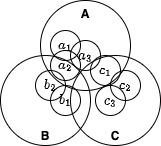

The diagram above was exported from draw.io. Its source (the exported page's mxGraphModel, read from the mxfile embedded in the PNG):
<mxGraphModel dx="1554" dy="967" grid="1" gridSize="10" guides="1" tooltips="1" connect="1" arrows="1" fold="1" page="1" pageScale="1" pageWidth="827" pageHeight="1169" math="1" shadow="0">
  <root>
    <mxCell id="0" />
    <mxCell id="1" parent="0" />
    <mxCell id="ggSra3IQvJYeqxnsObrb-1" value="B" style="ellipse;whiteSpace=wrap;html=1;aspect=fixed;fillColor=none;verticalAlign=bottom;gradientColor=none;fontStyle=1" vertex="1" parent="1">
      <mxGeometry x="230" y="320" width="90" height="90" as="geometry" />
    </mxCell>
    <mxCell id="ggSra3IQvJYeqxnsObrb-2" value="A" style="ellipse;whiteSpace=wrap;html=1;aspect=fixed;fillColor=none;verticalAlign=top;gradientColor=none;fontStyle=1" vertex="1" parent="1">
      <mxGeometry x="270" y="265" width="90" height="90" as="geometry" />
    </mxCell>
    <mxCell id="ggSra3IQvJYeqxnsObrb-3" value="C" style="ellipse;whiteSpace=wrap;html=1;aspect=fixed;fillColor=none;verticalAlign=bottom;gradientColor=none;fontStyle=1" vertex="1" parent="1">
      <mxGeometry x="300" y="320" width="90" height="90" as="geometry" />
    </mxCell>
    <mxCell id="ggSra3IQvJYeqxnsObrb-4" value="$$a_1$$" style="ellipse;whiteSpace=wrap;html=1;aspect=fixed;fillColor=none;" vertex="1" parent="1">
      <mxGeometry x="280" y="295" width="30" height="30" as="geometry" />
    </mxCell>
    <mxCell id="ggSra3IQvJYeqxnsObrb-5" value="$$a_2$$" style="ellipse;whiteSpace=wrap;html=1;aspect=fixed;fillColor=none;" vertex="1" parent="1">
      <mxGeometry x="280" y="315" width="30" height="30" as="geometry" />
    </mxCell>
    <mxCell id="ggSra3IQvJYeqxnsObrb-6" value="$$a_3$$" style="ellipse;whiteSpace=wrap;html=1;aspect=fixed;fillColor=none;" vertex="1" parent="1">
      <mxGeometry x="300" y="305" width="30" height="30" as="geometry" />
    </mxCell>
    <mxCell id="ggSra3IQvJYeqxnsObrb-7" value="$$b_2$$" style="ellipse;whiteSpace=wrap;html=1;aspect=fixed;fillColor=none;" vertex="1" parent="1">
      <mxGeometry x="265" y="335" width="30" height="30" as="geometry" />
    </mxCell>
    <mxCell id="ggSra3IQvJYeqxnsObrb-8" value="$$b_1$$" style="ellipse;whiteSpace=wrap;html=1;aspect=fixed;fillColor=none;" vertex="1" parent="1">
      <mxGeometry x="280" y="350" width="30" height="30" as="geometry" />
    </mxCell>
    <mxCell id="ggSra3IQvJYeqxnsObrb-9" value="$$c_1$$" style="ellipse;whiteSpace=wrap;html=1;aspect=fixed;fillColor=none;" vertex="1" parent="1">
      <mxGeometry x="320" y="320" width="30" height="30" as="geometry" />
    </mxCell>
    <mxCell id="ggSra3IQvJYeqxnsObrb-10" value="$$c_2$$" style="ellipse;whiteSpace=wrap;html=1;aspect=fixed;fillColor=none;" vertex="1" parent="1">
      <mxGeometry x="340" y="335" width="30" height="30" as="geometry" />
    </mxCell>
    <mxCell id="ggSra3IQvJYeqxnsObrb-11" value="$$c_3$$" style="ellipse;whiteSpace=wrap;html=1;aspect=fixed;fillColor=none;" vertex="1" parent="1">
      <mxGeometry x="325" y="350" width="30" height="30" as="geometry" />
    </mxCell>
  </root>
</mxGraphModel>